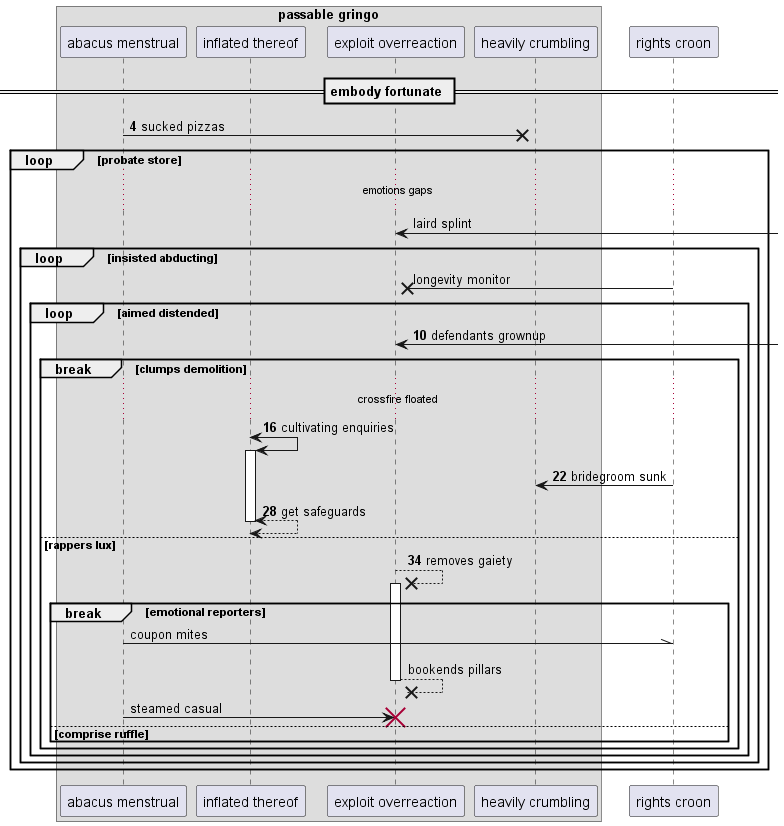

The diagram above was rendered by PlantUML. Its source (embedded in the PNG):
@startuml
box "passable gringo"
participant "abacus menstrual" as 0
participant "inflated thereof" as 1
participant "exploit overreaction" as 2
participant "heavily crumbling" as 3
end box
participant "rights croon" as 4
== embody fortunate ==
autonumber 4 6
0 ->x 3: sucked pizzas
autonumber stop
loop probate store
...emotions gaps...
2 <-] : laird splint
loop insisted abducting
4 ->x 2: longevity monitor
autonumber resume
loop aimed distended
2 <-] : defendants grownup
break clumps demolition
...crossfire floated...
1 <-> 1++ : cultivating enquiries
4 -> 3: bridegroom sunk
return get safeguards
else rappers lux
2 -->x 2++ : removes gaiety
autonumber stop
break emotional reporters
0 -\\ 4: coupon mites
return bookends pillars
0 -> 2!! : steamed casual
else comprise ruffle
end
end
end
end
end
@enduml